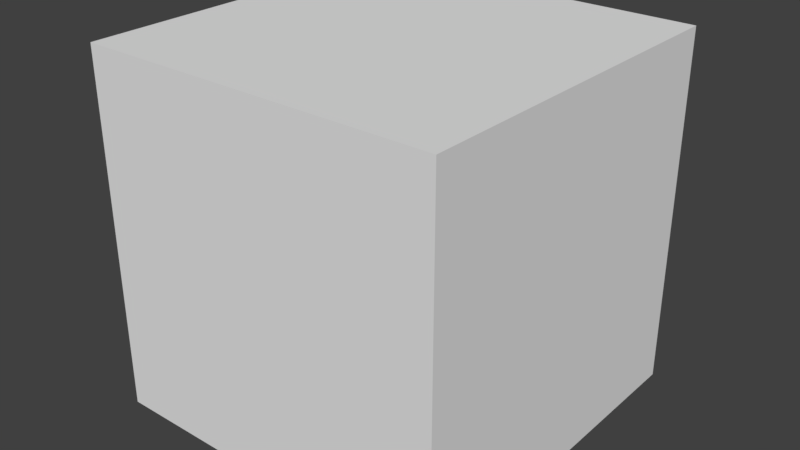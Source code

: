 # Source: crate.blend  (saved by Blender 2.77.0; exported with 4.5.12 LTS)
import bpy
from mathutils import Matrix  # noqa: F401  (used for matrix-valued properties, if any)

bpy.ops.wm.read_factory_settings(use_empty=True)
scene = bpy.context.scene
scene.name = 'Scene'

# ---- collections
col_collection_1 = bpy.data.collections.new('Collection 1'); scene.collection.children.link(col_collection_1)

# ---- materials (node trees are filled in below, after node groups)
mat_crate = bpy.data.materials.new('Crate')
mat_crate.alpha_threshold = 0.0
mat_crate.use_transparent_shadow = False
mat_crate.roughness = 0.5

# ---- material node trees

# ---- world
world_world = bpy.data.worlds.new('World'); scene.world = world_world
world_world.color = (0.05088, 0.05088, 0.05088)
world_world.use_sun_shadow = False
world_world.sun_shadow_jitter_overblur = 0.0
world_world.cycles.sampling_method = 'MANUAL'

# ---- meshes
me_cube_001 = bpy.data.meshes.new('Cube.001')
me_cube_001.from_pydata([(-1.0, -1.0, 1.192e-07), (-1.0, -1.0, 2.0), (-1.0, 1.0, 1.192e-07), (-1.0, 1.0, 2.0), (1.0, -1.0, 1.192e-07), (1.0, -1.0, 2.0), (1.0, 1.0, 1.192e-07), (1.0, 1.0, 2.0)], [], [(1, 3, 2, 0), (3, 7, 6, 2), (7, 5, 4, 6), (5, 1, 0, 4), (5, 7, 3, 1)])
_uv = me_cube_001.uv_layers.new(name='UVMap')
_uv.uv.foreach_set('vector', [1.0, 0.5, 0.5, 0.5, 0.5, 0.0, 1.0, 0.0, -2.98e-08, 0.0, 0.5, -2.98e-08, 0.5, 0.5, 0.0, 0.5, 1.0, 1.0, 0.5, 1.0, 0.5, 0.5, 1.0, 0.5, 0.0, 0.0, 0.5, 0.0, 0.5, 0.5, 0.0, 0.5, 0.0, 0.5, 0.5, 0.5, 0.5, 1.0, 0.0, 1.0])
me_cube_001.materials.append(mat_crate)
me_cube_001.use_remesh_preserve_volume = False
me_cube_001.use_remesh_preserve_attributes = False
me_cube_001.use_mirror_vertex_groups = False
me_cube_001.update()

# ---- objects
ob_crate = bpy.data.objects.new('Crate', me_cube_001)

# ---- transforms, parenting, visibility, modifiers, constraints
ob_crate.location = (0.0, 0.0, 0.0)
ob_crate.lineart.crease_threshold = 0.0

# ---- collection membership
col_collection_1.objects.link(ob_crate)

# ---- scene / render settings (as saved in the file)
scene.frame_start = 1; scene.frame_end = 250; scene.frame_set(0)
scene.render.engine = 'BLENDER_EEVEE_NEXT'
scene.render.resolution_percentage = 50
scene.render.dither_intensity = 0.0
scene.cycles.use_denoising = False
scene.cycles.samples = 128
scene.cycles.sampling_pattern = 'TABULATED_SOBOL'
scene.cycles.light_sampling_threshold = 0.0
scene.cycles.use_adaptive_sampling = False
scene.cycles.use_light_tree = False
scene.cycles.blur_glossy = 0.0
scene.cycles.sample_clamp_indirect = 0.0
scene.view_settings.view_transform = 'Standard'
bpy.context.view_layer.update()

# ---- added for rendering (the .blend has no active camera and no usable light): camera, sun
cam_auto = bpy.data.cameras.new('AutoCamera')
cam_auto.lens = 50.0
cam_auto.sensor_width = 36.0
cam_auto.clip_end = 1000.0
ob_auto_camera = bpy.data.objects.new('AutoCamera', cam_auto)
scene.collection.objects.link(ob_auto_camera)
ob_auto_camera.location = (3.20507, -3.84609, 3.56406)
ob_auto_camera.rotation_euler = (1.09748, -7.21219e-08, 0.694738)
scene.camera = ob_auto_camera
light_auto_sun = bpy.data.lights.new('AutoSun', 'SUN')
light_auto_sun.energy = 3.0
light_auto_sun.angle = 0.0523599
ob_auto_sun = bpy.data.objects.new('AutoSun', light_auto_sun)
scene.collection.objects.link(ob_auto_sun)
ob_auto_sun.rotation_euler = (0.872665, 0.174533, 0.523599)
bpy.context.view_layer.update()
